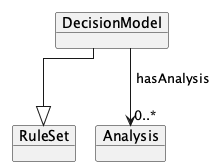

The diagram above was rendered by PlantUML. Its source (embedded in the PNG):
@startuml
!pragma layout elk
left to right direction

    object "DecisionModel" as DecisionModel {
    }
    object "RuleSet" as RuleSet
    object "Analysis" as Analysis
    DecisionModel --|> RuleSet
    DecisionModel --> "0..*" Analysis : hasAnalysis

@enduml